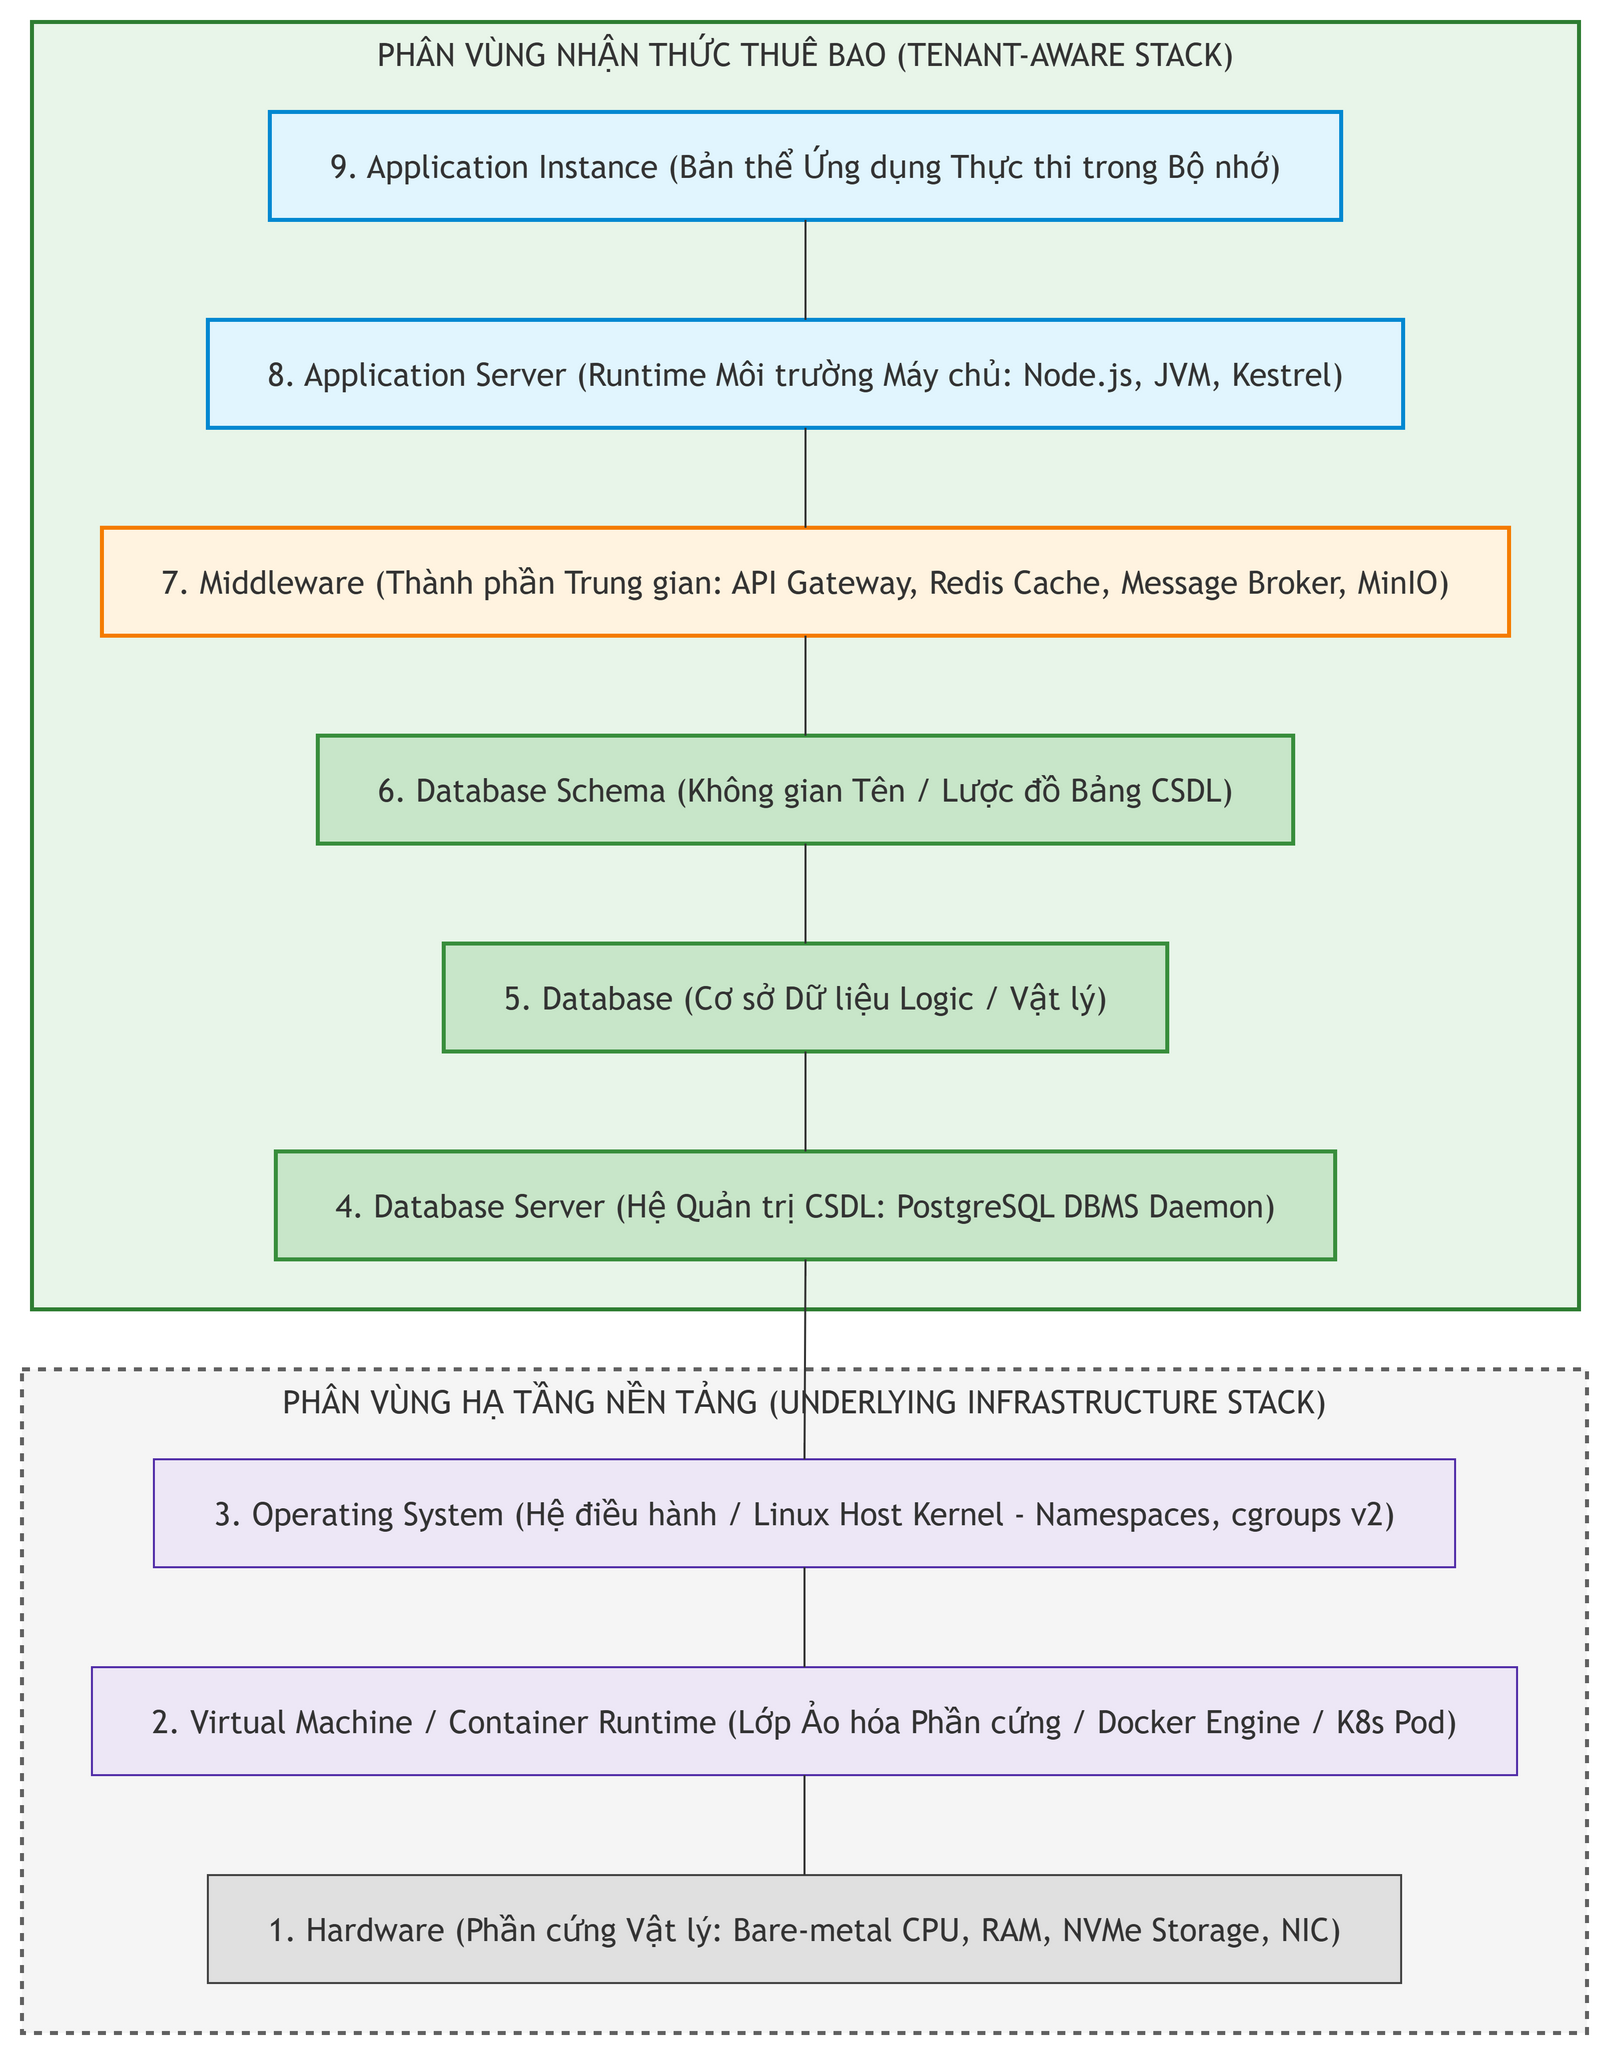

The diagram above was exported from draw.io. Its source (the exported page's mxGraphModel, read from the mxfile embedded in the PNG):
<mxGraphModel grid="0" gridSize="10" guides="1" tooltips="1" connect="1" arrows="1" fold="0" page="0" pageScale="1" pageWidth="850" pageHeight="1100" math="0" shadow="0">
  <root>
    <mxCell id="0" />
    <mxCell id="1" parent="0" />
    <UserObject label="PHÂN VÙNG NHẬN THỨC THUÊ BAO (TENANT-AWARE STACK)" mermaidId="n:App_Data_Stack" mermaidBaseStyle="html=1;whiteSpace=wrap;strokeWidth=2;verticalAlign=top;fillColor=#e8f5e9;strokeColor=#2e7d32;fontColor=light-dark(#333333,#cccccc);fontFamily=Trebuchet MS,Verdana,Arial,sans-serif;fontSize=16;" mermaidBaseValue="PHÂN VÙNG NHẬN THỨC THUÊ BAO (TENANT-AWARE STACK)" id="2">
      <mxCell parent="1" style="html=1;whiteSpace=wrap;strokeWidth=2;verticalAlign=top;fillColor=#e8f5e9;strokeColor=#2e7d32;fontColor=light-dark(#333333,#cccccc);fontFamily=Trebuchet MS,Verdana,Arial,sans-serif;fontSize=16;" vertex="1">
        <mxGeometry height="644" width="774" x="13" as="geometry" />
      </mxCell>
    </UserObject>
    <UserObject label="9. Application Instance (Bản thể Ứng dụng Thực thi trong Bộ nhớ)" mermaidId="n:L9" mermaidBaseStyle="html=1;whiteSpace=wrap;strokeWidth=2;fillColor=#e1f5fe;strokeColor=#0288d1;fontColor=light-dark(#333333,#cccccc);fontFamily=Trebuchet MS,Verdana,Arial,sans-serif;fontSize=16;" mermaidBaseValue="9. Application Instance (Bản thể Ứng dụng Thực thi trong Bộ nhớ)" id="3">
      <mxCell parent="2" style="html=1;whiteSpace=wrap;strokeWidth=2;fillColor=#e1f5fe;strokeColor=#0288d1;fontColor=light-dark(#333333,#cccccc);fontFamily=Trebuchet MS,Verdana,Arial,sans-serif;fontSize=16;" vertex="1">
        <mxGeometry height="54" width="536" x="119" y="45" as="geometry" />
      </mxCell>
    </UserObject>
    <UserObject label="8. Application Server (Runtime Môi trường Máy chủ: Node.js, JVM, Kestrel)" mermaidId="n:L8" mermaidBaseStyle="html=1;whiteSpace=wrap;strokeWidth=2;fillColor=#e1f5fe;strokeColor=#0288d1;fontColor=light-dark(#333333,#cccccc);fontFamily=Trebuchet MS,Verdana,Arial,sans-serif;fontSize=16;" mermaidBaseValue="8. Application Server (Runtime Môi trường Máy chủ: Node.js, JVM, Kestrel)" id="4">
      <mxCell parent="2" style="html=1;whiteSpace=wrap;strokeWidth=2;fillColor=#e1f5fe;strokeColor=#0288d1;fontColor=light-dark(#333333,#cccccc);fontFamily=Trebuchet MS,Verdana,Arial,sans-serif;fontSize=16;" vertex="1">
        <mxGeometry height="54" width="598" x="88" y="149" as="geometry" />
      </mxCell>
    </UserObject>
    <UserObject label="7. Middleware (Thành phần Trung gian: API Gateway, Redis Cache, Message Broker, MinIO)" mermaidId="n:L7" mermaidBaseStyle="html=1;whiteSpace=wrap;strokeWidth=2;fillColor=#fff3e0;strokeColor=#f57c00;fontColor=light-dark(#333333,#cccccc);fontFamily=Trebuchet MS,Verdana,Arial,sans-serif;fontSize=16;" mermaidBaseValue="7. Middleware (Thành phần Trung gian: API Gateway, Redis Cache, Message Broker, MinIO)" id="5">
      <mxCell parent="2" style="html=1;whiteSpace=wrap;strokeWidth=2;fillColor=#fff3e0;strokeColor=#f57c00;fontColor=light-dark(#333333,#cccccc);fontFamily=Trebuchet MS,Verdana,Arial,sans-serif;fontSize=16;" vertex="1">
        <mxGeometry height="54" width="704" x="35" y="253" as="geometry" />
      </mxCell>
    </UserObject>
    <UserObject label="6. Database Schema (Không gian Tên / Lược đồ Bảng CSDL)" mermaidId="n:L6" mermaidBaseStyle="html=1;whiteSpace=wrap;strokeWidth=2;fillColor=#c8e6c9;strokeColor=#388e3c;fontColor=light-dark(#333333,#cccccc);fontFamily=Trebuchet MS,Verdana,Arial,sans-serif;fontSize=16;" mermaidBaseValue="6. Database Schema (Không gian Tên / Lược đồ Bảng CSDL)" id="6">
      <mxCell parent="2" style="html=1;whiteSpace=wrap;strokeWidth=2;fillColor=#c8e6c9;strokeColor=#388e3c;fontColor=light-dark(#333333,#cccccc);fontFamily=Trebuchet MS,Verdana,Arial,sans-serif;fontSize=16;" vertex="1">
        <mxGeometry height="54" width="488" x="143" y="357" as="geometry" />
      </mxCell>
    </UserObject>
    <UserObject label="5. Database (Cơ sở Dữ liệu Logic / Vật lý)" mermaidId="n:L5" mermaidBaseStyle="html=1;whiteSpace=wrap;strokeWidth=2;fillColor=#c8e6c9;strokeColor=#388e3c;fontColor=light-dark(#333333,#cccccc);fontFamily=Trebuchet MS,Verdana,Arial,sans-serif;fontSize=16;" mermaidBaseValue="5. Database (Cơ sở Dữ liệu Logic / Vật lý)" id="7">
      <mxCell parent="2" style="html=1;whiteSpace=wrap;strokeWidth=2;fillColor=#c8e6c9;strokeColor=#388e3c;fontColor=light-dark(#333333,#cccccc);fontFamily=Trebuchet MS,Verdana,Arial,sans-serif;fontSize=16;" vertex="1">
        <mxGeometry height="54" width="362" x="206" y="461" as="geometry" />
      </mxCell>
    </UserObject>
    <UserObject label="4. Database Server (Hệ Quản trị CSDL: PostgreSQL DBMS Daemon)" mermaidId="n:L4" mermaidBaseStyle="html=1;whiteSpace=wrap;strokeWidth=2;fillColor=#c8e6c9;strokeColor=#388e3c;fontColor=light-dark(#333333,#cccccc);fontFamily=Trebuchet MS,Verdana,Arial,sans-serif;fontSize=16;" mermaidBaseValue="4. Database Server (Hệ Quản trị CSDL: PostgreSQL DBMS Daemon)" id="8">
      <mxCell parent="2" style="html=1;whiteSpace=wrap;strokeWidth=2;fillColor=#c8e6c9;strokeColor=#388e3c;fontColor=light-dark(#333333,#cccccc);fontFamily=Trebuchet MS,Verdana,Arial,sans-serif;fontSize=16;" vertex="1">
        <mxGeometry height="54" width="530" x="122" y="565" as="geometry" />
      </mxCell>
    </UserObject>
    <UserObject label="" mermaidId="e:L9-&gt;L8#0" mermaidBaseStyle="curved=1;startArrow=none;endArrow=none;strokeColor=light-dark(#333333,#cccccc);exitX=0.5;exitY=1;entryX=0.5;entryY=0;" mermaidBaseValue="" id="14">
      <mxCell edge="1" parent="2" source="3" style="curved=1;startArrow=none;endArrow=none;strokeColor=light-dark(#333333,#cccccc);exitX=0.5;exitY=1;entryX=0.5;entryY=0;" target="4">
        <mxGeometry relative="1" as="geometry">
          <Array as="points" />
        </mxGeometry>
      </mxCell>
    </UserObject>
    <UserObject label="" mermaidId="e:L8-&gt;L7#0" mermaidBaseStyle="curved=1;startArrow=none;endArrow=none;strokeColor=light-dark(#333333,#cccccc);exitX=0.5;exitY=1;entryX=0.5;entryY=0;" mermaidBaseValue="" id="15">
      <mxCell edge="1" parent="2" source="4" style="curved=1;startArrow=none;endArrow=none;strokeColor=light-dark(#333333,#cccccc);exitX=0.5;exitY=1;entryX=0.5;entryY=0;" target="5">
        <mxGeometry relative="1" as="geometry">
          <Array as="points" />
        </mxGeometry>
      </mxCell>
    </UserObject>
    <UserObject label="" mermaidId="e:L7-&gt;L6#0" mermaidBaseStyle="curved=1;startArrow=none;endArrow=none;strokeColor=light-dark(#333333,#cccccc);exitX=0.5;exitY=1;entryX=0.5;entryY=0;" mermaidBaseValue="" id="16">
      <mxCell edge="1" parent="2" source="5" style="curved=1;startArrow=none;endArrow=none;strokeColor=light-dark(#333333,#cccccc);exitX=0.5;exitY=1;entryX=0.5;entryY=0;" target="6">
        <mxGeometry relative="1" as="geometry">
          <Array as="points" />
        </mxGeometry>
      </mxCell>
    </UserObject>
    <UserObject label="" mermaidId="e:L6-&gt;L5#0" mermaidBaseStyle="curved=1;startArrow=none;endArrow=none;strokeColor=light-dark(#333333,#cccccc);exitX=0.5;exitY=1;entryX=0.5;entryY=0;" mermaidBaseValue="" id="17">
      <mxCell edge="1" parent="2" source="6" style="curved=1;startArrow=none;endArrow=none;strokeColor=light-dark(#333333,#cccccc);exitX=0.5;exitY=1;entryX=0.5;entryY=0;" target="7">
        <mxGeometry relative="1" as="geometry">
          <Array as="points" />
        </mxGeometry>
      </mxCell>
    </UserObject>
    <UserObject label="" mermaidId="e:L5-&gt;L4#0" mermaidBaseStyle="curved=1;startArrow=none;endArrow=none;strokeColor=light-dark(#333333,#cccccc);exitX=0.5;exitY=1;entryX=0.5;entryY=0;" mermaidBaseValue="" id="18">
      <mxCell edge="1" parent="2" source="7" style="curved=1;startArrow=none;endArrow=none;strokeColor=light-dark(#333333,#cccccc);exitX=0.5;exitY=1;entryX=0.5;entryY=0;" target="8">
        <mxGeometry relative="1" as="geometry">
          <Array as="points" />
        </mxGeometry>
      </mxCell>
    </UserObject>
    <UserObject label="PHÂN VÙNG HẠ TẦNG NỀN TẢNG (UNDERLYING INFRASTRUCTURE STACK)" mermaidId="n:Infra_Stack" mermaidBaseStyle="html=1;whiteSpace=wrap;strokeWidth=2;verticalAlign=top;fillColor=#f5f5f5;strokeColor=#616161;fontColor=light-dark(#333333,#cccccc);fontFamily=Trebuchet MS,Verdana,Arial,sans-serif;fontSize=16;dashed=1;dashPattern=4 4;fixDash=1;" mermaidBaseValue="PHÂN VÙNG HẠ TẦNG NỀN TẢNG (UNDERLYING INFRASTRUCTURE STACK)" id="9">
      <mxCell parent="1" style="html=1;whiteSpace=wrap;strokeWidth=2;verticalAlign=top;fillColor=#f5f5f5;strokeColor=#616161;fontColor=light-dark(#333333,#cccccc);fontFamily=Trebuchet MS,Verdana,Arial,sans-serif;fontSize=16;dashed=1;dashPattern=4 4;fixDash=1;" vertex="1">
        <mxGeometry height="332" width="783" x="8" y="674" as="geometry" />
      </mxCell>
    </UserObject>
    <UserObject label="3. Operating System (Hệ điều hành / Linux Host Kernel - Namespaces, cgroups v2)" mermaidId="n:L3" mermaidBaseStyle="html=1;whiteSpace=wrap;strokeWidth=1;fillColor=#ede7f6;strokeColor=#512da8;fontColor=light-dark(#333333,#cccccc);fontFamily=Trebuchet MS,Verdana,Arial,sans-serif;fontSize=16;" mermaidBaseValue="3. Operating System (Hệ điều hành / Linux Host Kernel - Namespaces, cgroups v2)" id="10">
      <mxCell parent="9" style="html=1;whiteSpace=wrap;strokeWidth=1;fillColor=#ede7f6;strokeColor=#512da8;fontColor=light-dark(#333333,#cccccc);fontFamily=Trebuchet MS,Verdana,Arial,sans-serif;fontSize=16;" vertex="1">
        <mxGeometry height="54" width="651" x="66" y="45" as="geometry" />
      </mxCell>
    </UserObject>
    <UserObject label="2. Virtual Machine / Container Runtime (Lớp Ảo hóa Phần cứng / Docker Engine / K8s Pod)" mermaidId="n:L2" mermaidBaseStyle="html=1;whiteSpace=wrap;strokeWidth=1;fillColor=#ede7f6;strokeColor=#512da8;fontColor=light-dark(#333333,#cccccc);fontFamily=Trebuchet MS,Verdana,Arial,sans-serif;fontSize=16;" mermaidBaseValue="2. Virtual Machine / Container Runtime (Lớp Ảo hóa Phần cứng / Docker Engine / K8s Pod)" id="11">
      <mxCell parent="9" style="html=1;whiteSpace=wrap;strokeWidth=1;fillColor=#ede7f6;strokeColor=#512da8;fontColor=light-dark(#333333,#cccccc);fontFamily=Trebuchet MS,Verdana,Arial,sans-serif;fontSize=16;" vertex="1">
        <mxGeometry height="54" width="713" x="35" y="149" as="geometry" />
      </mxCell>
    </UserObject>
    <UserObject label="1. Hardware (Phần cứng Vật lý: Bare-metal CPU, RAM, NVMe Storage, NIC)" mermaidId="n:L1" mermaidBaseStyle="html=1;whiteSpace=wrap;strokeWidth=1;fillColor=#e0e0e0;strokeColor=#424242;fontColor=light-dark(#333333,#cccccc);fontFamily=Trebuchet MS,Verdana,Arial,sans-serif;fontSize=16;" mermaidBaseValue="1. Hardware (Phần cứng Vật lý: Bare-metal CPU, RAM, NVMe Storage, NIC)" id="12">
      <mxCell parent="9" style="html=1;whiteSpace=wrap;strokeWidth=1;fillColor=#e0e0e0;strokeColor=#424242;fontColor=light-dark(#333333,#cccccc);fontFamily=Trebuchet MS,Verdana,Arial,sans-serif;fontSize=16;" vertex="1">
        <mxGeometry height="54" width="597" x="93" y="253" as="geometry" />
      </mxCell>
    </UserObject>
    <UserObject label="" mermaidId="e:L3-&gt;L2#0" mermaidBaseStyle="curved=1;startArrow=none;endArrow=none;strokeColor=light-dark(#333333,#cccccc);exitX=0.5;exitY=1;entryX=0.5;entryY=0;" mermaidBaseValue="" id="19">
      <mxCell edge="1" parent="9" source="10" style="curved=1;startArrow=none;endArrow=none;strokeColor=light-dark(#333333,#cccccc);exitX=0.5;exitY=1;entryX=0.5;entryY=0;" target="11">
        <mxGeometry relative="1" as="geometry">
          <Array as="points" />
        </mxGeometry>
      </mxCell>
    </UserObject>
    <UserObject label="" mermaidId="e:L2-&gt;L1#0" mermaidBaseStyle="curved=1;startArrow=none;endArrow=none;strokeColor=light-dark(#333333,#cccccc);exitX=0.5;exitY=1;entryX=0.5;entryY=0;" mermaidBaseValue="" id="20">
      <mxCell edge="1" parent="9" source="11" style="curved=1;startArrow=none;endArrow=none;strokeColor=light-dark(#333333,#cccccc);exitX=0.5;exitY=1;entryX=0.5;entryY=0;" target="12">
        <mxGeometry relative="1" as="geometry">
          <Array as="points" />
        </mxGeometry>
      </mxCell>
    </UserObject>
    <UserObject label="" mermaidId="e:L4-&gt;L3#0" mermaidBaseStyle="curved=1;startArrow=none;endArrow=none;strokeColor=light-dark(#333333,#cccccc);exitX=0.5;exitY=1;entryX=0.5;entryY=0;" mermaidBaseValue="" id="13">
      <mxCell edge="1" parent="1" source="8" style="curved=1;startArrow=none;endArrow=none;strokeColor=light-dark(#333333,#cccccc);exitX=0.5;exitY=1;entryX=0.5;entryY=0;" target="10">
        <mxGeometry relative="1" as="geometry">
          <Array as="points" />
        </mxGeometry>
      </mxCell>
    </UserObject>
  </root>
</mxGraphModel>